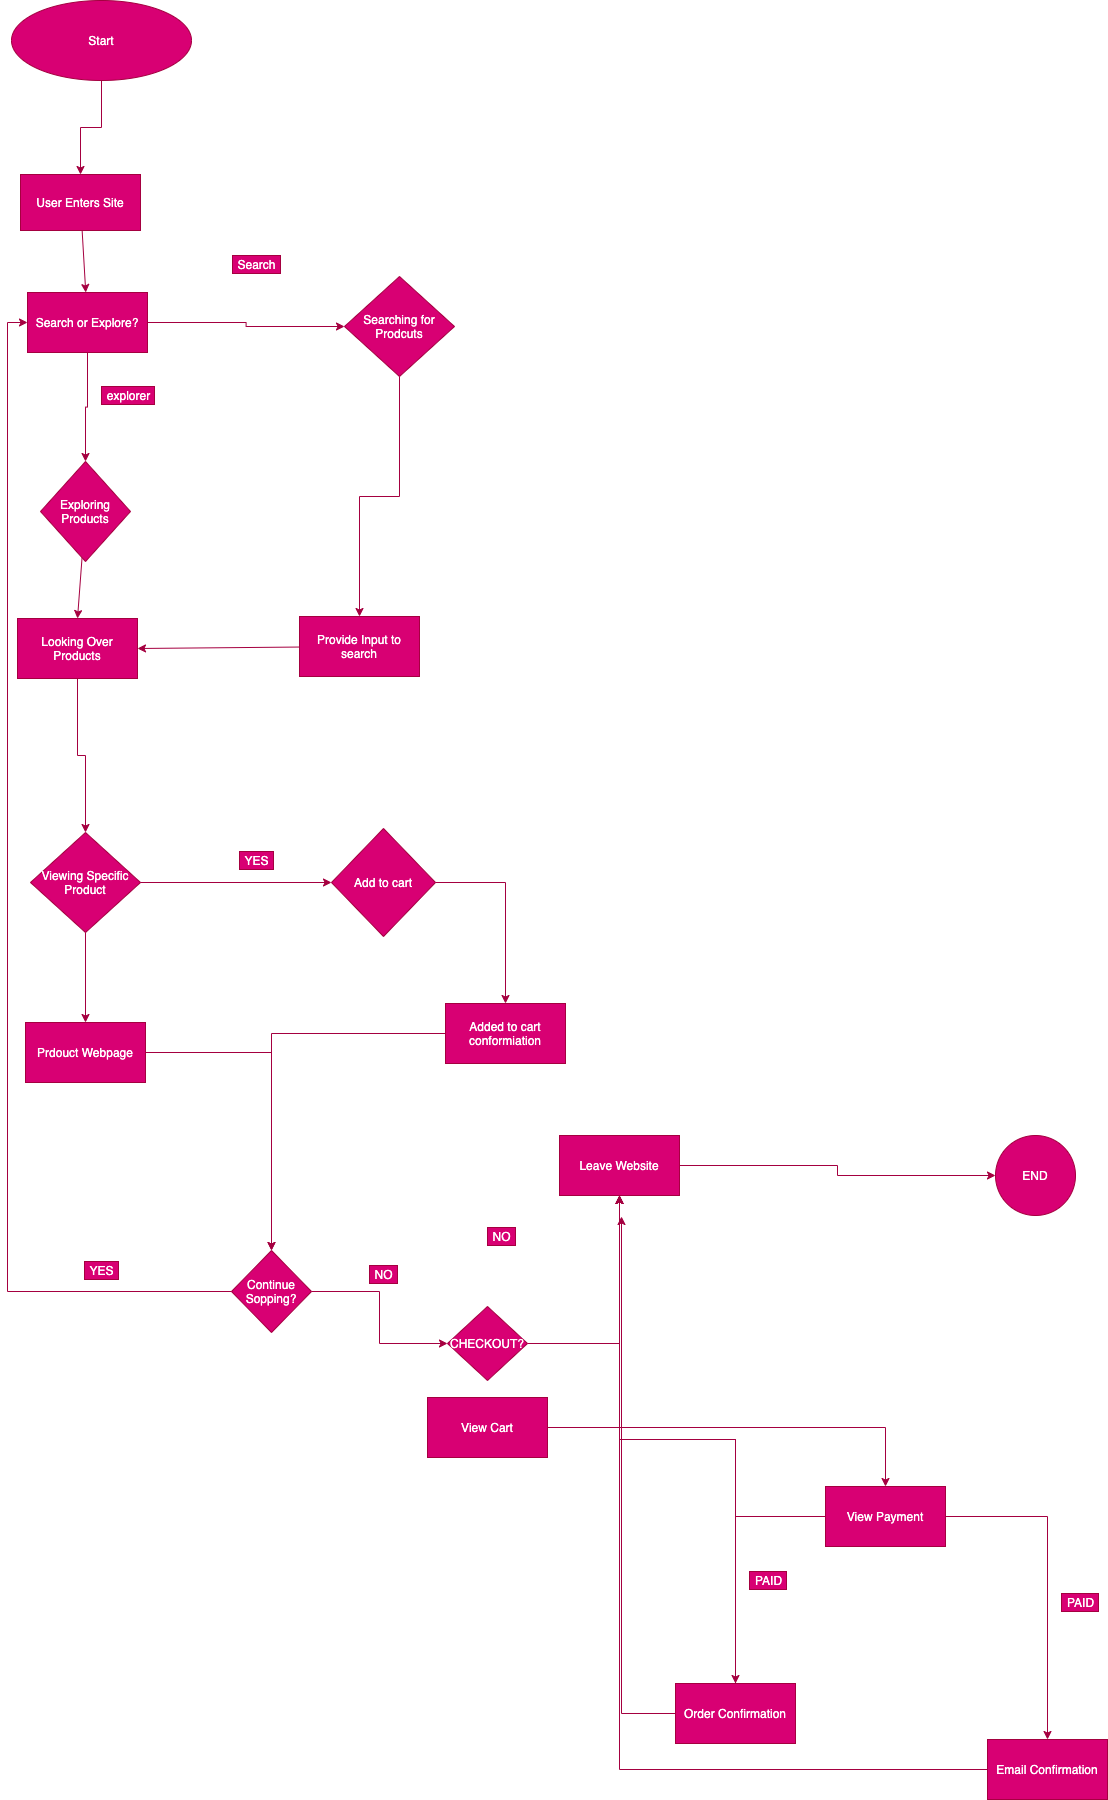

The diagram above was exported from draw.io. Its source (the exported page's mxGraphModel, read from the mxfile embedded in the PNG):
<mxGraphModel dx="1764" dy="1876" grid="1" gridSize="17" guides="1" tooltips="1" connect="1" arrows="1" fold="1" page="0" pageScale="1" pageWidth="850" pageHeight="1100" math="0" shadow="0">
  <root>
    <mxCell id="0" />
    <mxCell id="1" parent="0" />
    <mxCell id="3" style="edgeStyle=orthogonalEdgeStyle;rounded=0;orthogonalLoop=1;jettySize=auto;html=1;entryX=0.5;entryY=0;entryDx=0;entryDy=0;strokeColor=#A50040;fillColor=#d80073;" edge="1" parent="1" source="2" target="6">
      <mxGeometry relative="1" as="geometry">
        <mxPoint x="150" y="200" as="targetPoint" />
      </mxGeometry>
    </mxCell>
    <mxCell id="2" value="Start" style="ellipse;whiteSpace=wrap;html=1;strokeColor=#A50040;fillColor=#d80073;fontColor=#ffffff;" vertex="1" parent="1">
      <mxGeometry x="82" y="-204" width="180" height="80" as="geometry" />
    </mxCell>
    <mxCell id="46" style="edgeStyle=none;rounded=0;orthogonalLoop=1;jettySize=auto;html=1;strokeColor=#A50040;fillColor=#d80073;" edge="1" parent="1" source="6" target="45">
      <mxGeometry relative="1" as="geometry" />
    </mxCell>
    <mxCell id="6" value="User Enters Site" style="whiteSpace=wrap;html=1;strokeColor=#A50040;fillColor=#d80073;fontColor=#ffffff;" vertex="1" parent="1">
      <mxGeometry x="91" y="-30" width="120" height="56" as="geometry" />
    </mxCell>
    <mxCell id="50" style="edgeStyle=none;rounded=0;orthogonalLoop=1;jettySize=auto;html=1;entryX=0.5;entryY=0;entryDx=0;entryDy=0;strokeColor=#A50040;fillColor=#d80073;" edge="1" parent="1" source="7" target="14">
      <mxGeometry relative="1" as="geometry" />
    </mxCell>
    <mxCell id="7" value="Exploring Products" style="rhombus;whiteSpace=wrap;html=1;strokeColor=#A50040;fillColor=#d80073;fontColor=#ffffff;" vertex="1" parent="1">
      <mxGeometry x="111" y="257" width="90" height="100" as="geometry" />
    </mxCell>
    <mxCell id="12" style="edgeStyle=orthogonalEdgeStyle;rounded=0;orthogonalLoop=1;jettySize=auto;html=1;strokeColor=#A50040;fillColor=#d80073;" edge="1" parent="1" source="8" target="11">
      <mxGeometry relative="1" as="geometry" />
    </mxCell>
    <mxCell id="8" value="Searching for Prodcuts" style="rhombus;whiteSpace=wrap;html=1;strokeColor=#A50040;fillColor=#d80073;fontColor=#ffffff;" vertex="1" parent="1">
      <mxGeometry x="415" y="72" width="110" height="100" as="geometry" />
    </mxCell>
    <mxCell id="56" style="edgeStyle=none;rounded=0;orthogonalLoop=1;jettySize=auto;html=1;entryX=1;entryY=0.5;entryDx=0;entryDy=0;strokeColor=#A50040;fillColor=#d80073;" edge="1" parent="1" source="11" target="14">
      <mxGeometry relative="1" as="geometry" />
    </mxCell>
    <mxCell id="11" value="Provide Input to search" style="whiteSpace=wrap;html=1;strokeColor=#A50040;fillColor=#d80073;fontColor=#ffffff;" vertex="1" parent="1">
      <mxGeometry x="370" y="412" width="120" height="60" as="geometry" />
    </mxCell>
    <mxCell id="20" style="edgeStyle=orthogonalEdgeStyle;rounded=0;orthogonalLoop=1;jettySize=auto;html=1;entryX=0.5;entryY=0;entryDx=0;entryDy=0;strokeColor=#A50040;fillColor=#d80073;" edge="1" parent="1" source="14" target="19">
      <mxGeometry relative="1" as="geometry" />
    </mxCell>
    <mxCell id="14" value="Looking Over Products" style="whiteSpace=wrap;html=1;strokeColor=#A50040;fillColor=#d80073;fontColor=#ffffff;" vertex="1" parent="1">
      <mxGeometry x="88" y="414" width="120" height="60" as="geometry" />
    </mxCell>
    <mxCell id="24" style="edgeStyle=orthogonalEdgeStyle;rounded=0;orthogonalLoop=1;jettySize=auto;html=1;entryX=0;entryY=0.5;entryDx=0;entryDy=0;strokeColor=#A50040;fillColor=#d80073;" edge="1" parent="1" source="19" target="23">
      <mxGeometry relative="1" as="geometry" />
    </mxCell>
    <mxCell id="31" style="edgeStyle=orthogonalEdgeStyle;rounded=0;orthogonalLoop=1;jettySize=auto;html=1;entryX=0.5;entryY=0;entryDx=0;entryDy=0;strokeColor=#A50040;fillColor=#d80073;" edge="1" parent="1" source="19" target="30">
      <mxGeometry relative="1" as="geometry" />
    </mxCell>
    <mxCell id="19" value="Viewing Specific Product" style="rhombus;whiteSpace=wrap;html=1;strokeColor=#A50040;fillColor=#d80073;fontColor=#ffffff;" vertex="1" parent="1">
      <mxGeometry x="101" y="628" width="110" height="100" as="geometry" />
    </mxCell>
    <mxCell id="28" style="edgeStyle=orthogonalEdgeStyle;rounded=0;orthogonalLoop=1;jettySize=auto;html=1;strokeColor=#A50040;fillColor=#d80073;" edge="1" parent="1" source="23" target="27">
      <mxGeometry relative="1" as="geometry" />
    </mxCell>
    <mxCell id="23" value="Add to cart" style="rhombus;whiteSpace=wrap;html=1;strokeColor=#A50040;fillColor=#d80073;fontColor=#ffffff;" vertex="1" parent="1">
      <mxGeometry x="402" y="624" width="104" height="108" as="geometry" />
    </mxCell>
    <mxCell id="25" value="YES" style="text;html=1;align=center;verticalAlign=middle;resizable=0;points=[];autosize=1;strokeColor=#A50040;fillColor=#d80073;fontColor=#ffffff;" vertex="1" parent="1">
      <mxGeometry x="310" y="647" width="34" height="18" as="geometry" />
    </mxCell>
    <mxCell id="60" style="edgeStyle=orthogonalEdgeStyle;rounded=0;orthogonalLoop=1;jettySize=auto;html=1;strokeColor=#A50040;fillColor=#d80073;" edge="1" parent="1" source="27" target="34">
      <mxGeometry relative="1" as="geometry" />
    </mxCell>
    <mxCell id="27" value="Added to cart conformiation" style="whiteSpace=wrap;html=1;strokeColor=#A50040;fillColor=#d80073;fontColor=#ffffff;" vertex="1" parent="1">
      <mxGeometry x="516" y="799" width="120" height="60" as="geometry" />
    </mxCell>
    <mxCell id="62" style="edgeStyle=orthogonalEdgeStyle;rounded=0;orthogonalLoop=1;jettySize=auto;html=1;entryX=0.5;entryY=0;entryDx=0;entryDy=0;strokeColor=#A50040;fillColor=#d80073;" edge="1" parent="1" source="30" target="34">
      <mxGeometry relative="1" as="geometry" />
    </mxCell>
    <mxCell id="30" value="Prdouct Webpage" style="whiteSpace=wrap;html=1;strokeColor=#A50040;fillColor=#d80073;fontColor=#ffffff;" vertex="1" parent="1">
      <mxGeometry x="96" y="818" width="120" height="60" as="geometry" />
    </mxCell>
    <mxCell id="63" style="edgeStyle=orthogonalEdgeStyle;rounded=0;orthogonalLoop=1;jettySize=auto;html=1;entryX=0;entryY=0.5;entryDx=0;entryDy=0;strokeColor=#A50040;fillColor=#d80073;" edge="1" parent="1" source="34" target="45">
      <mxGeometry relative="1" as="geometry" />
    </mxCell>
    <mxCell id="71" style="edgeStyle=orthogonalEdgeStyle;rounded=0;orthogonalLoop=1;jettySize=auto;html=1;exitX=1;exitY=0.5;exitDx=0;exitDy=0;entryX=0;entryY=0.5;entryDx=0;entryDy=0;strokeColor=#A50040;fillColor=#d80073;" edge="1" parent="1" source="34" target="70">
      <mxGeometry relative="1" as="geometry" />
    </mxCell>
    <mxCell id="34" value="Continue Sopping?" style="rhombus;whiteSpace=wrap;html=1;strokeColor=#A50040;fillColor=#d80073;fontColor=#ffffff;" vertex="1" parent="1">
      <mxGeometry x="302" y="1046" width="80" height="82" as="geometry" />
    </mxCell>
    <mxCell id="67" style="edgeStyle=orthogonalEdgeStyle;rounded=0;orthogonalLoop=1;jettySize=auto;html=1;strokeColor=#A50040;fillColor=#d80073;" edge="1" parent="1" source="45" target="7">
      <mxGeometry relative="1" as="geometry" />
    </mxCell>
    <mxCell id="68" style="edgeStyle=orthogonalEdgeStyle;rounded=0;orthogonalLoop=1;jettySize=auto;html=1;entryX=0;entryY=0.5;entryDx=0;entryDy=0;strokeColor=#A50040;fillColor=#d80073;" edge="1" parent="1" source="45" target="8">
      <mxGeometry relative="1" as="geometry" />
    </mxCell>
    <mxCell id="45" value="Search or Explore?" style="whiteSpace=wrap;html=1;strokeColor=#A50040;fillColor=#d80073;fontColor=#ffffff;" vertex="1" parent="1">
      <mxGeometry x="98" y="88" width="120" height="60" as="geometry" />
    </mxCell>
    <mxCell id="48" value="Search" style="text;html=1;align=center;verticalAlign=middle;resizable=0;points=[];autosize=1;strokeColor=#A50040;fillColor=#d80073;fontColor=#ffffff;" vertex="1" parent="1">
      <mxGeometry x="303" y="51" width="48" height="18" as="geometry" />
    </mxCell>
    <mxCell id="49" value="explorer" style="text;html=1;align=center;verticalAlign=middle;resizable=0;points=[];autosize=1;strokeColor=#A50040;fillColor=#d80073;fontColor=#ffffff;" vertex="1" parent="1">
      <mxGeometry x="172" y="182" width="53" height="18" as="geometry" />
    </mxCell>
    <mxCell id="69" value="YES" style="text;html=1;align=center;verticalAlign=middle;resizable=0;points=[];autosize=1;strokeColor=#A50040;fillColor=#d80073;fontColor=#ffffff;" vertex="1" parent="1">
      <mxGeometry x="155" y="1057" width="34" height="18" as="geometry" />
    </mxCell>
    <mxCell id="77" style="edgeStyle=orthogonalEdgeStyle;rounded=0;orthogonalLoop=1;jettySize=auto;html=1;strokeColor=#A50040;fillColor=#d80073;" edge="1" parent="1" source="70" target="75">
      <mxGeometry relative="1" as="geometry" />
    </mxCell>
    <mxCell id="70" value="CHECKOUT?" style="rhombus;whiteSpace=wrap;html=1;strokeColor=#A50040;fillColor=#d80073;fontColor=#ffffff;" vertex="1" parent="1">
      <mxGeometry x="518" y="1102" width="80" height="74" as="geometry" />
    </mxCell>
    <mxCell id="72" value="NO" style="text;html=1;align=center;verticalAlign=middle;resizable=0;points=[];autosize=1;strokeColor=#A50040;fillColor=#d80073;fontColor=#ffffff;" vertex="1" parent="1">
      <mxGeometry x="440" y="1061" width="28" height="18" as="geometry" />
    </mxCell>
    <mxCell id="78" style="edgeStyle=orthogonalEdgeStyle;rounded=0;orthogonalLoop=1;jettySize=auto;html=1;entryX=0;entryY=0.5;entryDx=0;entryDy=0;strokeColor=#A50040;fillColor=#d80073;" edge="1" parent="1" source="75" target="76">
      <mxGeometry relative="1" as="geometry" />
    </mxCell>
    <mxCell id="75" value="Leave Website" style="whiteSpace=wrap;html=1;strokeColor=#A50040;fillColor=#d80073;fontColor=#ffffff;" vertex="1" parent="1">
      <mxGeometry x="630" y="931" width="120" height="60" as="geometry" />
    </mxCell>
    <mxCell id="76" value="END" style="ellipse;whiteSpace=wrap;html=1;strokeColor=#A50040;fillColor=#d80073;fontColor=#ffffff;" vertex="1" parent="1">
      <mxGeometry x="1066" y="931" width="80" height="80" as="geometry" />
    </mxCell>
    <mxCell id="80" value="NO" style="text;html=1;align=center;verticalAlign=middle;resizable=0;points=[];autosize=1;strokeColor=#A50040;fillColor=#d80073;fontColor=#ffffff;" vertex="1" parent="1">
      <mxGeometry x="558" y="1023" width="28" height="18" as="geometry" />
    </mxCell>
    <mxCell id="88" style="edgeStyle=orthogonalEdgeStyle;rounded=0;orthogonalLoop=1;jettySize=auto;html=1;strokeColor=#A50040;fillColor=#d80073;" edge="1" parent="1" source="84" target="85">
      <mxGeometry relative="1" as="geometry" />
    </mxCell>
    <mxCell id="84" value="View Cart" style="whiteSpace=wrap;html=1;strokeColor=#A50040;fillColor=#d80073;fontColor=#ffffff;" vertex="1" parent="1">
      <mxGeometry x="498" y="1193" width="120" height="60" as="geometry" />
    </mxCell>
    <mxCell id="91" style="edgeStyle=orthogonalEdgeStyle;rounded=0;orthogonalLoop=1;jettySize=auto;html=1;strokeColor=#A50040;fillColor=#d80073;" edge="1" parent="1" source="85" target="87">
      <mxGeometry relative="1" as="geometry" />
    </mxCell>
    <mxCell id="95" style="edgeStyle=orthogonalEdgeStyle;rounded=0;orthogonalLoop=1;jettySize=auto;html=1;strokeColor=#A50040;fillColor=#d80073;" edge="1" parent="1" source="85" target="86">
      <mxGeometry relative="1" as="geometry" />
    </mxCell>
    <mxCell id="85" value="View Payment" style="whiteSpace=wrap;html=1;strokeColor=#A50040;fillColor=#d80073;fontColor=#ffffff;" vertex="1" parent="1">
      <mxGeometry x="896" y="1282" width="120" height="60" as="geometry" />
    </mxCell>
    <mxCell id="102" style="edgeStyle=orthogonalEdgeStyle;rounded=0;orthogonalLoop=1;jettySize=auto;html=1;entryX=0.5;entryY=1;entryDx=0;entryDy=0;strokeColor=#A50040;fillColor=#d80073;" edge="1" parent="1" source="86" target="75">
      <mxGeometry relative="1" as="geometry" />
    </mxCell>
    <mxCell id="103" style="edgeStyle=orthogonalEdgeStyle;rounded=0;orthogonalLoop=1;jettySize=auto;html=1;entryX=0.5;entryY=1;entryDx=0;entryDy=0;strokeColor=#A50040;fillColor=#d80073;" edge="1" parent="1" source="86" target="75">
      <mxGeometry relative="1" as="geometry" />
    </mxCell>
    <mxCell id="105" style="edgeStyle=orthogonalEdgeStyle;rounded=0;orthogonalLoop=1;jettySize=auto;html=1;entryX=0.5;entryY=1;entryDx=0;entryDy=0;strokeColor=#A50040;fillColor=#d80073;" edge="1" parent="1" source="86" target="75">
      <mxGeometry relative="1" as="geometry" />
    </mxCell>
    <mxCell id="106" style="edgeStyle=orthogonalEdgeStyle;rounded=0;orthogonalLoop=1;jettySize=auto;html=1;strokeColor=#A50040;fillColor=#d80073;" edge="1" parent="1" source="86">
      <mxGeometry relative="1" as="geometry">
        <mxPoint x="692" y="1012" as="targetPoint" />
      </mxGeometry>
    </mxCell>
    <mxCell id="86" value="Order Confirmation" style="whiteSpace=wrap;html=1;strokeColor=#A50040;fillColor=#d80073;fontColor=#ffffff;" vertex="1" parent="1">
      <mxGeometry x="746" y="1479" width="120" height="60" as="geometry" />
    </mxCell>
    <mxCell id="96" style="edgeStyle=orthogonalEdgeStyle;rounded=0;orthogonalLoop=1;jettySize=auto;html=1;strokeColor=#A50040;fillColor=#d80073;" edge="1" parent="1" source="87" target="75">
      <mxGeometry relative="1" as="geometry" />
    </mxCell>
    <mxCell id="87" value="Email Confirmation" style="whiteSpace=wrap;html=1;strokeColor=#A50040;fillColor=#d80073;fontColor=#ffffff;" vertex="1" parent="1">
      <mxGeometry x="1058" y="1535" width="120" height="60" as="geometry" />
    </mxCell>
    <mxCell id="100" value="PAID" style="text;html=1;align=center;verticalAlign=middle;resizable=0;points=[];autosize=1;strokeColor=#A50040;fillColor=#d80073;fontColor=#ffffff;" vertex="1" parent="1">
      <mxGeometry x="820" y="1367" width="37" height="18" as="geometry" />
    </mxCell>
    <mxCell id="101" value="PAID" style="text;html=1;align=center;verticalAlign=middle;resizable=0;points=[];autosize=1;strokeColor=#A50040;fillColor=#d80073;fontColor=#ffffff;" vertex="1" parent="1">
      <mxGeometry x="1132" y="1389" width="37" height="18" as="geometry" />
    </mxCell>
  </root>
</mxGraphModel>